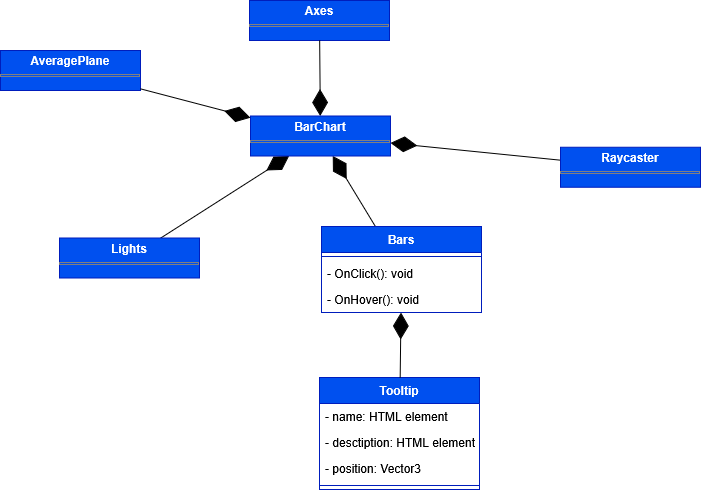

The diagram above was exported from draw.io. Its source (the exported page's mxGraphModel, read from the mxfile embedded in the PNG):
<mxGraphModel dx="2738" dy="3439" grid="1" gridSize="10" guides="1" tooltips="1" connect="1" arrows="1" fold="1" page="1" pageScale="1" pageWidth="827" pageHeight="1169" math="0" shadow="0">
  <root>
    <mxCell id="0" />
    <mxCell id="1" parent="0" />
    <mxCell id="2" value="&lt;p style=&quot;margin:0px;margin-top:4px;text-align:center;&quot;&gt;&lt;b&gt;Axes&lt;/b&gt;&lt;/p&gt;&lt;hr size=&quot;1&quot; style=&quot;border-style:solid;&quot;&gt;&lt;div style=&quot;height:2px;&quot;&gt;&lt;/div&gt;" style="verticalAlign=top;align=left;overflow=fill;html=1;whiteSpace=wrap;fillColor=#0050ef;fontColor=#ffffff;strokeColor=#001DBC;" vertex="1" parent="1">
      <mxGeometry x="4880" y="1804" width="140" height="40" as="geometry" />
    </mxCell>
    <mxCell id="3" value="" style="endArrow=diamondThin;endFill=1;endSize=24;html=1;rounded=0;" edge="1" source="2" target="19" parent="1">
      <mxGeometry width="160" relative="1" as="geometry">
        <mxPoint x="4810" y="1960" as="sourcePoint" />
        <mxPoint x="4700" y="1960" as="targetPoint" />
      </mxGeometry>
    </mxCell>
    <mxCell id="4" value="" style="endArrow=diamondThin;endFill=1;endSize=24;html=1;rounded=0;" edge="1" source="5" target="19" parent="1">
      <mxGeometry width="160" relative="1" as="geometry">
        <mxPoint x="4870" y="2054" as="sourcePoint" />
        <mxPoint x="4895" y="1940" as="targetPoint" />
      </mxGeometry>
    </mxCell>
    <mxCell id="5" value="&lt;p style=&quot;margin:0px;margin-top:4px;text-align:center;&quot;&gt;&lt;b&gt;Lights&lt;/b&gt;&lt;/p&gt;&lt;hr size=&quot;1&quot; style=&quot;border-style:solid;&quot;&gt;&lt;div style=&quot;height:2px;&quot;&gt;&lt;/div&gt;" style="verticalAlign=top;align=left;overflow=fill;html=1;whiteSpace=wrap;fillColor=#0050ef;fontColor=#ffffff;strokeColor=#001DBC;" vertex="1" parent="1">
      <mxGeometry x="4690" y="2041.5" width="140" height="40" as="geometry" />
    </mxCell>
    <mxCell id="6" value="" style="endArrow=diamondThin;endFill=1;endSize=24;html=1;rounded=0;" edge="1" source="7" target="19" parent="1">
      <mxGeometry width="160" relative="1" as="geometry">
        <mxPoint x="5053.962264150943" y="2106" as="sourcePoint" />
        <mxPoint x="4880" y="1980" as="targetPoint" />
      </mxGeometry>
    </mxCell>
    <mxCell id="7" value="Bars" style="swimlane;fontStyle=1;align=center;verticalAlign=top;childLayout=stackLayout;horizontal=1;startSize=26;horizontalStack=0;resizeParent=1;resizeParentMax=0;resizeLast=0;collapsible=1;marginBottom=0;whiteSpace=wrap;html=1;fillColor=#0050ef;fontColor=#ffffff;strokeColor=#001DBC;" vertex="1" parent="1">
      <mxGeometry x="4952" y="2030" width="160" height="86" as="geometry" />
    </mxCell>
    <mxCell id="8" value="" style="line;strokeWidth=1;fillColor=none;align=left;verticalAlign=middle;spacingTop=-1;spacingLeft=3;spacingRight=3;rotatable=0;labelPosition=right;points=[];portConstraint=eastwest;strokeColor=inherit;" vertex="1" parent="7">
      <mxGeometry y="26" width="160" height="8" as="geometry" />
    </mxCell>
    <mxCell id="9" value="- OnClick(): void" style="text;strokeColor=none;fillColor=none;align=left;verticalAlign=top;spacingLeft=4;spacingRight=4;overflow=hidden;rotatable=0;points=[[0,0.5],[1,0.5]];portConstraint=eastwest;whiteSpace=wrap;html=1;" vertex="1" parent="7">
      <mxGeometry y="34" width="160" height="26" as="geometry" />
    </mxCell>
    <mxCell id="10" value="- OnHover(): void" style="text;strokeColor=none;fillColor=none;align=left;verticalAlign=top;spacingLeft=4;spacingRight=4;overflow=hidden;rotatable=0;points=[[0,0.5],[1,0.5]];portConstraint=eastwest;whiteSpace=wrap;html=1;" vertex="1" parent="7">
      <mxGeometry y="60" width="160" height="26" as="geometry" />
    </mxCell>
    <mxCell id="11" value="Tooltip" style="swimlane;fontStyle=1;align=center;verticalAlign=top;childLayout=stackLayout;horizontal=1;startSize=26;horizontalStack=0;resizeParent=1;resizeParentMax=0;resizeLast=0;collapsible=1;marginBottom=0;whiteSpace=wrap;html=1;fillColor=#0050ef;fontColor=#ffffff;strokeColor=#001DBC;" vertex="1" parent="1">
      <mxGeometry x="4950" y="2181" width="160" height="112" as="geometry" />
    </mxCell>
    <mxCell id="12" value="- name: HTML element" style="text;strokeColor=none;fillColor=none;align=left;verticalAlign=top;spacingLeft=4;spacingRight=4;overflow=hidden;rotatable=0;points=[[0,0.5],[1,0.5]];portConstraint=eastwest;whiteSpace=wrap;html=1;" vertex="1" parent="11">
      <mxGeometry y="26" width="160" height="26" as="geometry" />
    </mxCell>
    <mxCell id="13" value="- desctiption: HTML element" style="text;strokeColor=none;fillColor=none;align=left;verticalAlign=top;spacingLeft=4;spacingRight=4;overflow=hidden;rotatable=0;points=[[0,0.5],[1,0.5]];portConstraint=eastwest;whiteSpace=wrap;html=1;" vertex="1" parent="11">
      <mxGeometry y="52" width="160" height="26" as="geometry" />
    </mxCell>
    <mxCell id="14" value="- position: Vector3" style="text;strokeColor=none;fillColor=none;align=left;verticalAlign=top;spacingLeft=4;spacingRight=4;overflow=hidden;rotatable=0;points=[[0,0.5],[1,0.5]];portConstraint=eastwest;whiteSpace=wrap;html=1;" vertex="1" parent="11">
      <mxGeometry y="78" width="160" height="26" as="geometry" />
    </mxCell>
    <mxCell id="15" value="" style="line;strokeWidth=1;fillColor=none;align=left;verticalAlign=middle;spacingTop=-1;spacingLeft=3;spacingRight=3;rotatable=0;labelPosition=right;points=[];portConstraint=eastwest;strokeColor=inherit;" vertex="1" parent="11">
      <mxGeometry y="104" width="160" height="8" as="geometry" />
    </mxCell>
    <mxCell id="16" value="" style="endArrow=diamondThin;endFill=1;endSize=24;html=1;rounded=0;" edge="1" source="17" target="19" parent="1">
      <mxGeometry width="160" relative="1" as="geometry">
        <mxPoint x="5031" y="2104" as="sourcePoint" />
        <mxPoint x="4901" y="1980" as="targetPoint" />
      </mxGeometry>
    </mxCell>
    <mxCell id="17" value="&lt;p style=&quot;margin:0px;margin-top:4px;text-align:center;&quot;&gt;&lt;b&gt;Raycaster&lt;/b&gt;&lt;/p&gt;&lt;hr size=&quot;1&quot; style=&quot;border-style:solid;&quot;&gt;&lt;div style=&quot;height:2px;&quot;&gt;&lt;/div&gt;" style="verticalAlign=top;align=left;overflow=fill;html=1;whiteSpace=wrap;fillColor=#0050ef;fontColor=#ffffff;strokeColor=#001DBC;" vertex="1" parent="1">
      <mxGeometry x="5191" y="1950.75" width="140" height="40" as="geometry" />
    </mxCell>
    <mxCell id="18" value="" style="endArrow=diamondThin;endFill=1;endSize=24;html=1;rounded=0;" edge="1" source="11" target="7" parent="1">
      <mxGeometry width="160" relative="1" as="geometry">
        <mxPoint x="5246" y="1917" as="sourcePoint" />
        <mxPoint x="5070" y="1908" as="targetPoint" />
      </mxGeometry>
    </mxCell>
    <mxCell id="19" value="&lt;p style=&quot;margin:0px;margin-top:4px;text-align:center;&quot;&gt;&lt;b&gt;BarChart&lt;/b&gt;&lt;/p&gt;&lt;hr size=&quot;1&quot; style=&quot;border-style:solid;&quot;&gt;&lt;div style=&quot;height:2px;&quot;&gt;&lt;/div&gt;" style="verticalAlign=top;align=left;overflow=fill;html=1;whiteSpace=wrap;fillColor=#0050ef;fontColor=#ffffff;strokeColor=#001DBC;" vertex="1" parent="1">
      <mxGeometry x="4881" y="1919.5" width="140" height="40" as="geometry" />
    </mxCell>
    <mxCell id="20" value="&lt;p style=&quot;margin:0px;margin-top:4px;text-align:center;&quot;&gt;&lt;b&gt;AveragePlane&lt;/b&gt;&lt;/p&gt;&lt;hr size=&quot;1&quot; style=&quot;border-style:solid;&quot;&gt;&lt;div style=&quot;height:2px;&quot;&gt;&lt;/div&gt;" style="verticalAlign=top;align=left;overflow=fill;html=1;whiteSpace=wrap;fillColor=#0050ef;fontColor=#ffffff;strokeColor=#001DBC;" vertex="1" parent="1">
      <mxGeometry x="4631" y="1854" width="140" height="40" as="geometry" />
    </mxCell>
    <mxCell id="21" value="" style="endArrow=diamondThin;endFill=1;endSize=24;html=1;rounded=0;" edge="1" source="20" target="19" parent="1">
      <mxGeometry width="160" relative="1" as="geometry">
        <mxPoint x="4538" y="1796" as="sourcePoint" />
        <mxPoint x="4646" y="1580" as="targetPoint" />
      </mxGeometry>
    </mxCell>
  </root>
</mxGraphModel>